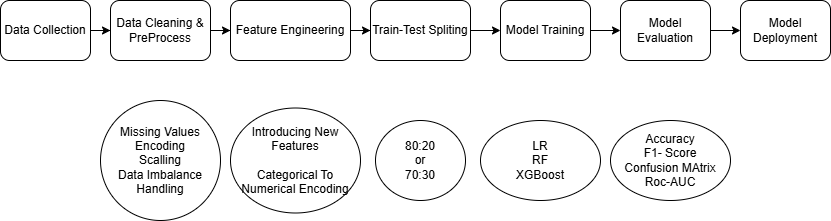

The diagram above was exported from draw.io. Its source (the exported page's mxGraphModel, read from the mxfile embedded in the PNG):
<mxGraphModel dx="872" dy="439" grid="1" gridSize="10" guides="1" tooltips="1" connect="1" arrows="1" fold="1" page="1" pageScale="1" pageWidth="850" pageHeight="1100" math="0" shadow="0">
  <root>
    <mxCell id="0" />
    <mxCell id="1" parent="0" />
    <mxCell id="OJnzeVXKoN-VueObDMEi-4" edge="1" parent="1" source="OJnzeVXKoN-VueObDMEi-1" style="edgeStyle=orthogonalEdgeStyle;rounded=0;orthogonalLoop=1;jettySize=auto;html=1;" target="OJnzeVXKoN-VueObDMEi-2" value="">
      <mxGeometry relative="1" as="geometry" />
    </mxCell>
    <mxCell id="OJnzeVXKoN-VueObDMEi-1" parent="1" style="rounded=1;whiteSpace=wrap;html=1;" value="Data Collection" vertex="1">
      <mxGeometry height="60" width="90" x="10" y="110" as="geometry" />
    </mxCell>
    <mxCell id="OJnzeVXKoN-VueObDMEi-6" edge="1" parent="1" source="OJnzeVXKoN-VueObDMEi-2" style="edgeStyle=orthogonalEdgeStyle;rounded=0;orthogonalLoop=1;jettySize=auto;html=1;" target="OJnzeVXKoN-VueObDMEi-5" value="">
      <mxGeometry relative="1" as="geometry" />
    </mxCell>
    <mxCell id="OJnzeVXKoN-VueObDMEi-2" parent="1" style="rounded=1;whiteSpace=wrap;html=1;" value="Data Cleaning &amp;amp; PreProcess" vertex="1">
      <mxGeometry height="60" width="100" x="120" y="110" as="geometry" />
    </mxCell>
    <mxCell id="OJnzeVXKoN-VueObDMEi-8" edge="1" parent="1" source="OJnzeVXKoN-VueObDMEi-5" style="edgeStyle=orthogonalEdgeStyle;rounded=0;orthogonalLoop=1;jettySize=auto;html=1;" target="OJnzeVXKoN-VueObDMEi-7" value="">
      <mxGeometry relative="1" as="geometry" />
    </mxCell>
    <mxCell id="OJnzeVXKoN-VueObDMEi-5" parent="1" style="rounded=1;whiteSpace=wrap;html=1;" value="Feature Engineering" vertex="1">
      <mxGeometry height="60" width="120" x="240" y="110" as="geometry" />
    </mxCell>
    <mxCell id="OJnzeVXKoN-VueObDMEi-10" edge="1" parent="1" source="OJnzeVXKoN-VueObDMEi-7" style="edgeStyle=orthogonalEdgeStyle;rounded=0;orthogonalLoop=1;jettySize=auto;html=1;exitX=1;exitY=0.5;exitDx=0;exitDy=0;entryX=0;entryY=0.5;entryDx=0;entryDy=0;" target="OJnzeVXKoN-VueObDMEi-9">
      <mxGeometry relative="1" as="geometry" />
    </mxCell>
    <mxCell id="OJnzeVXKoN-VueObDMEi-7" parent="1" style="rounded=1;whiteSpace=wrap;html=1;" value="Train-Test Spliting" vertex="1">
      <mxGeometry height="60" width="100" x="380" y="110" as="geometry" />
    </mxCell>
    <mxCell id="OJnzeVXKoN-VueObDMEi-12" edge="1" parent="1" source="OJnzeVXKoN-VueObDMEi-9" style="edgeStyle=orthogonalEdgeStyle;rounded=0;orthogonalLoop=1;jettySize=auto;html=1;" target="OJnzeVXKoN-VueObDMEi-11" value="">
      <mxGeometry relative="1" as="geometry" />
    </mxCell>
    <mxCell id="OJnzeVXKoN-VueObDMEi-9" parent="1" style="rounded=1;whiteSpace=wrap;html=1;" value="Model Training" vertex="1">
      <mxGeometry height="60" width="90" x="510" y="110" as="geometry" />
    </mxCell>
    <mxCell id="OJnzeVXKoN-VueObDMEi-20" edge="1" parent="1" source="OJnzeVXKoN-VueObDMEi-11" style="edgeStyle=orthogonalEdgeStyle;rounded=0;orthogonalLoop=1;jettySize=auto;html=1;" target="OJnzeVXKoN-VueObDMEi-13" value="">
      <mxGeometry relative="1" as="geometry" />
    </mxCell>
    <mxCell id="OJnzeVXKoN-VueObDMEi-11" parent="1" style="rounded=1;whiteSpace=wrap;html=1;" value="Model Evaluation" vertex="1">
      <mxGeometry height="60" width="90" x="630" y="110" as="geometry" />
    </mxCell>
    <mxCell id="OJnzeVXKoN-VueObDMEi-13" parent="1" style="rounded=1;whiteSpace=wrap;html=1;" value="Model&lt;div&gt;Deployment&lt;/div&gt;" vertex="1">
      <mxGeometry height="60" width="90" x="750" y="110" as="geometry" />
    </mxCell>
    <mxCell id="OJnzeVXKoN-VueObDMEi-14" parent="1" style="ellipse;whiteSpace=wrap;html=1;" value="Introducing New Features&lt;br&gt;&lt;br&gt;Categorical To Numerical Encoding" vertex="1">
      <mxGeometry height="105" width="130" x="240" y="217.5" as="geometry" />
    </mxCell>
    <mxCell id="OJnzeVXKoN-VueObDMEi-15" parent="1" style="ellipse;whiteSpace=wrap;html=1;" value="Missing Values&lt;div&gt;&lt;div&gt;Encoding&lt;/div&gt;&lt;div&gt;Scalling&lt;/div&gt;&lt;div&gt;Data Imbalance Handling&lt;/div&gt;&lt;/div&gt;" vertex="1">
      <mxGeometry height="120" width="120" x="110" y="210" as="geometry" />
    </mxCell>
    <mxCell id="OJnzeVXKoN-VueObDMEi-17" parent="1" style="ellipse;whiteSpace=wrap;html=1;" value="Accuracy&lt;div&gt;F1- Score&lt;/div&gt;&lt;div&gt;Confusion MAtrix&lt;/div&gt;&lt;div&gt;Roc-AUC&lt;/div&gt;" vertex="1">
      <mxGeometry height="80" width="120" x="620" y="230" as="geometry" />
    </mxCell>
    <mxCell id="OJnzeVXKoN-VueObDMEi-18" parent="1" style="ellipse;whiteSpace=wrap;html=1;" value="LR&lt;div&gt;RF&lt;/div&gt;&lt;div&gt;XGBoost&lt;/div&gt;" vertex="1">
      <mxGeometry height="80" width="120" x="490" y="230" as="geometry" />
    </mxCell>
    <mxCell id="OJnzeVXKoN-VueObDMEi-19" parent="1" style="ellipse;whiteSpace=wrap;html=1;" value="80:20&lt;div&gt;or&lt;/div&gt;&lt;div&gt;70:30&lt;/div&gt;" vertex="1">
      <mxGeometry height="80" width="90" x="385" y="230" as="geometry" />
    </mxCell>
  </root>
</mxGraphModel>